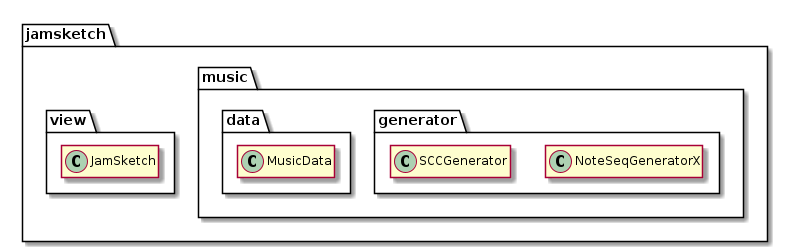

The diagram above was rendered by PlantUML. Its source (embedded in the PNG):
@startuml
hide empty members

package "jamsketch" {
    package "music" {
        package "generator" {
            class NoteSeqGeneratorX
            class SCCGenerator
        }
        package "data" {
            class MusicData
        }
    }
    package "view" {
        class JamSketch
    }
}

@enduml